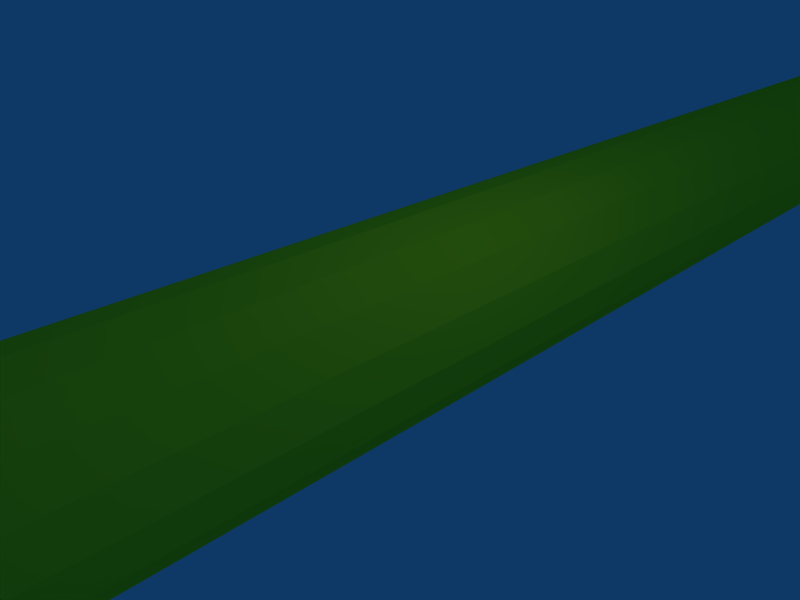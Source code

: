 # Source: pipe_5meter.blend  (saved by Blender 2.49.2; exported with 4.5.12 LTS)
import bpy
from mathutils import Matrix  # noqa: F401  (used for matrix-valued properties, if any)

bpy.ops.wm.read_factory_settings(use_empty=True)
scene = bpy.context.scene
scene.name = 'Scene'

# ---- collections
col_collection_1 = bpy.data.collections.new('Collection 1'); scene.collection.children.link(col_collection_1)

# ---- materials (node trees are filled in below, after node groups)
mat_material_001 = bpy.data.materials.new('Material.001')
mat_material_001.alpha_threshold = 0.0
mat_material_001.diffuse_color = (1.0, 1.0, 0.1098, 1.0)
mat_material_001.roughness = 0.5
mat_material_001.line_color = (0.0, 0.0, 0.0, 1.0)

# ---- material node trees

# ---- world
world_world = bpy.data.worlds.new('World'); scene.world = world_world
world_world.color = (0.05656, 0.2208, 0.4)
world_world.use_sun_shadow = False
world_world.sun_shadow_jitter_overblur = 0.0
world_world.cycles.sampling_method = 'MANUAL'
world_world.cycles.sample_map_resolution = 256

# ---- cameras
cam_camera = bpy.data.cameras.new('Camera')
cam_camera.passepartout_alpha = 0.2
cam_camera.clip_end = 100.0
cam_camera.lens = 35.0
cam_camera.ortho_scale = 7.314
cam_camera.show_passepartout = False
cam_camera.show_safe_areas = True
cam_camera.dof.focus_distance = 0.0
cam_camera.dof.aperture_fstop = 128.0

# ---- lights
light_spot = bpy.data.lights.new('Spot', 'POINT')
light_spot.transmission_factor = 0.0
light_spot.cutoff_distance = 30.0
light_spot.energy = 100.0
light_spot.shadow_buffer_clip_start = 1.001
light_spot.shadow_soft_size = 1.0
light_spot.shadow_maximum_resolution = 0.006
light_spot.use_absolute_resolution = True
light_spot.cycles.use_multiple_importance_sampling = False

# ---- meshes
me_cylinder_002 = bpy.data.meshes.new('Cylinder.002')
me_cylinder_002.from_pydata([(1.061, 1.061, -5.0), (1.386, 0.574, -5.0), (1.5, -6.557e-08, -5.0), (1.386, -0.574, -5.0), (1.061, -1.061, -5.0), (0.574, -1.386, -5.0), (2.265e-07, -1.5, -5.0), (-0.574, -1.386, -5.0), (-1.061, -1.061, -5.0), (-1.386, -0.574, -5.0), (-1.5, 1.789e-08, -5.0), (-1.386, 0.574, -5.0), (-1.061, 1.061, -5.0), (-0.574, 1.386, -5.0), (9.775e-07, 1.5, -5.0), (0.574, 1.386, -5.0), (1.061, 1.061, 5.0), (1.386, 0.574, 5.0), (1.5, -1.937e-06, 5.0), (1.386, -0.574, 5.0), (1.061, -1.061, 5.0), (0.574, -1.386, 5.0), (-2.897e-06, -1.5, 5.0), (-0.574, -1.386, 5.0), (-1.061, -1.061, 5.0), (-1.386, -0.574, 5.0), (-1.5, 3.856e-06, 5.0), (-1.386, 0.574, 5.0), (-1.061, 1.061, 5.0), (-0.574, 1.386, 5.0), (4.816e-06, 1.5, 5.0), (0.574, 1.386, 5.0), (0.0, 0.0, -5.0), (0.0, 0.0, 5.0)], [], [(32, 0, 1), (33, 17, 16), (32, 1, 2), (33, 18, 17), (32, 2, 3), (33, 19, 18), (32, 3, 4), (33, 20, 19), (32, 4, 5), (33, 21, 20), (32, 5, 6), (33, 22, 21), (32, 6, 7), (33, 23, 22), (32, 7, 8), (33, 24, 23), (32, 8, 9), (33, 25, 24), (32, 9, 10), (33, 26, 25), (32, 10, 11), (33, 27, 26), (32, 11, 12), (33, 28, 27), (32, 12, 13), (33, 29, 28), (32, 13, 14), (33, 30, 29), (32, 14, 15), (33, 31, 30), (15, 0, 32), (33, 16, 31), (0, 16, 17, 1), (1, 17, 18, 2), (2, 18, 19, 3), (3, 19, 20, 4), (4, 20, 21, 5), (5, 21, 22, 6), (6, 22, 23, 7), (7, 23, 24, 8), (8, 24, 25, 9), (9, 25, 26, 10), (10, 26, 27, 11), (11, 27, 28, 12), (12, 28, 29, 13), (13, 29, 30, 14), (14, 30, 31, 15), (16, 0, 15, 31)])
me_cylinder_002.materials.append(mat_material_001)
me_cylinder_002.use_remesh_preserve_volume = False
me_cylinder_002.use_remesh_preserve_attributes = False
me_cylinder_002.use_mirror_vertex_groups = False
me_cylinder_002.update()

# ---- objects
ob_cylinder = bpy.data.objects.new('Cylinder', me_cylinder_002)
ob_lamp = bpy.data.objects.new('Lamp', light_spot)
ob_camera = bpy.data.objects.new('Camera', cam_camera)

# ---- transforms, parenting, visibility, modifiers, constraints
ob_cylinder.location = (0.0, 0.0, 0.0)
ob_cylinder.rotation_euler = (1.571, 0.0, 0.0)
ob_cylinder.scale = (1.0, 1.0, 5.0)
ob_cylinder.lock_rotations_4d = False
ob_cylinder.empty_display_type = 'ARROWS'
ob_cylinder.lineart.crease_threshold = 0.0
ob_lamp.location = (4.076, 1.005, 5.904)
ob_lamp.rotation_euler = (0.6503, 0.05522, 1.866)
ob_lamp.lock_rotations_4d = False
ob_lamp.empty_display_type = 'ARROWS'
ob_lamp.color = (0.0, 0.0, 0.0, 0.0)
ob_lamp.lineart.crease_threshold = 0.0
ob_camera.location = (7.481, -6.508, 5.344)
ob_camera.rotation_euler = (1.109, 0.01082, 0.8149)
ob_camera.lock_rotations_4d = False
ob_camera.empty_display_type = 'ARROWS'
ob_camera.color = (0.0, 0.0, 0.0, 0.0)
ob_camera.display_type = 'WIRE'
ob_camera.lineart.crease_threshold = 0.0

# ---- collection membership
col_collection_1.objects.link(ob_cylinder)
col_collection_1.objects.link(ob_lamp)
col_collection_1.objects.link(ob_camera)

# ---- scene / render settings (as saved in the file)
scene.camera = ob_camera
scene.frame_start = 1; scene.frame_end = 250; scene.frame_set(1)
scene.render.engine = 'BLENDER_EEVEE_NEXT'
scene.render.image_settings.file_format = 'JPEG'
scene.render.image_settings.color_mode = 'RGB'
scene.render.image_settings.compression = 90
scene.render.resolution_x = 800
scene.render.resolution_y = 600
scene.render.pixel_aspect_x = 100.0
scene.render.pixel_aspect_y = 100.0
scene.render.fps = 25
scene.render.dither_intensity = 0.0
scene.render.use_compositing = False
scene.render.use_sequencer = False
scene.render.bake_margin = 2
scene.render.bake_bias = 0.0
scene.render.use_stamp_time = False
scene.render.use_stamp_date = False
scene.render.use_stamp_frame = False
scene.render.use_stamp_camera = False
scene.render.use_stamp_scene = False
scene.render.use_stamp_filename = False
scene.render.use_stamp_render_time = False
scene.render.stamp_font_size = 0
scene.cycles.use_denoising = False
scene.cycles.samples = 10
scene.cycles.sampling_pattern = 'TABULATED_SOBOL'
scene.cycles.light_sampling_threshold = 0.0
scene.cycles.use_adaptive_sampling = False
scene.cycles.use_light_tree = False
scene.cycles.blur_glossy = 0.0
scene.cycles.volume_bounces = 1
scene.cycles.pixel_filter_type = 'GAUSSIAN'
scene.cycles.sample_clamp_indirect = 0.0
scene.view_settings.view_transform = 'Raw'
bpy.context.view_layer.update()
